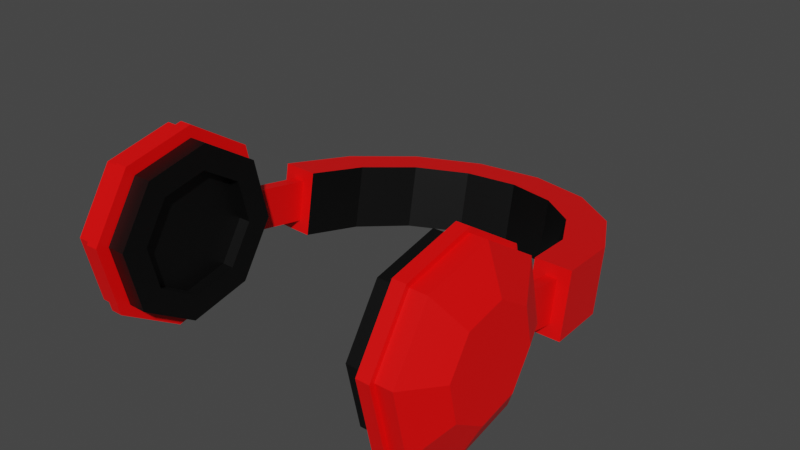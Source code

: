 # Source: Headphones.blend  (saved by Blender 2.80.75; exported with 4.5.12 LTS)
import bpy
from mathutils import Matrix  # noqa: F401  (used for matrix-valued properties, if any)

bpy.ops.wm.read_factory_settings(use_empty=True)
scene = bpy.context.scene
scene.name = 'Scene'

# ---- materials (node trees are filled in below, after node groups)
mat_material = bpy.data.materials.new('Material')
mat_material.use_transparent_shadow = False
mat_material_001 = bpy.data.materials.new('Material.001')
mat_material_001.use_transparent_shadow = False

# ---- material node trees
mat_material.use_nodes = True; mat_material.node_tree.nodes.clear()
_N = mat_material.node_tree.nodes; _L = mat_material.node_tree.links
n0 = _N.new('ShaderNodeOutputMaterial'); n0.name = 'Material Output'; n0.location = (300, 300)
n1 = _N.new('ShaderNodeBsdfPrincipled'); n1.name = 'Principled BSDF'; n1.location = (10, 300)
n1.distribution = 'GGX'
n1.subsurface_method = 'BURLEY'
n1.inputs[0].default_value = (0.0, 0.0, 0.0, 1.0)
n1.inputs[3].default_value = 1.45
n1.inputs[27].default_value = (0.0, 0.0, 0.0, 1.0)
n1.inputs[28].default_value = 1.0
_L.new(n1.outputs[0], n0.inputs[0])
n0.is_active_output = True
mat_material_001.use_nodes = True; mat_material_001.node_tree.nodes.clear()
_N = mat_material_001.node_tree.nodes; _L = mat_material_001.node_tree.links
n0 = _N.new('ShaderNodeOutputMaterial'); n0.name = 'Material Output'; n0.location = (300, 300)
n1 = _N.new('ShaderNodeBsdfPrincipled'); n1.name = 'Principled BSDF'; n1.location = (10, 300)
n1.distribution = 'GGX'
n1.subsurface_method = 'BURLEY'
n1.inputs[0].default_value = (1.0, 0.0, 0.0, 1.0)
n1.inputs[3].default_value = 1.45
n1.inputs[27].default_value = (0.0, 0.0, 0.0, 1.0)
n1.inputs[28].default_value = 1.0
_L.new(n1.outputs[0], n0.inputs[0])
n0.is_active_output = True

# ---- world
world_world = bpy.data.worlds.new('World'); scene.world = world_world
world_world.use_nodes = True; world_world.node_tree.nodes.clear()
_N = world_world.node_tree.nodes; _L = world_world.node_tree.links
n0 = _N.new('ShaderNodeOutputWorld'); n0.name = 'World Output'; n0.location = (300, 300)
n1 = _N.new('ShaderNodeBackground'); n1.name = 'Background'; n1.location = (10, 300)
n1.inputs[0].default_value = (0.05088, 0.05088, 0.05088, 1.0)
_L.new(n1.outputs[0], n0.inputs[0])
n0.is_active_output = True
world_world.color = (0.05088, 0.05088, 0.05088)
world_world.use_sun_shadow = False
world_world.sun_shadow_jitter_overblur = 0.0

# ---- meshes
me_mesh = bpy.data.meshes.new('Mesh')
me_mesh.from_pydata([(0.1037, -0.008019, 0.0777), (0.1322, -0.008019, 0.0777), (0.1037, -0.01683, 0.02773), (0.1322, -0.01683, 0.02773), (-0.1033, -0.00366, 0.07693), (-0.1317, -0.002463, 0.07672), (-0.1033, -0.01247, 0.02696), (-0.1317, -0.01127, 0.02675), (0.09603, 0.03928, 0.06936), (0.1223, 0.05227, 0.06707), (0.1223, 0.04346, 0.0171), (0.09603, 0.03047, 0.01939), (0.07405, 0.07953, 0.06226), (0.09433, 0.1036, 0.05802), (0.09433, 0.09476, 0.008056), (0.07405, 0.07072, 0.01229), (0.04108, 0.1068, 0.05746), (0.0523, 0.1383, 0.0519), (0.0523, 0.1295, 0.001939), (0.04108, 0.09794, 0.007496), (0.002016, 0.1169, 0.05567), (0.002512, 0.1512, 0.04963), (0.002512, 0.1424, -0.0003361), (0.002016, 0.1081, 0.00571), (-0.03731, 0.1084, 0.05717), (-0.04762, 0.1404, 0.05153), (-0.04762, 0.1316, 0.001568), (-0.03731, 0.09959, 0.007205), (-0.07106, 0.08259, 0.06172), (-0.09062, 0.1075, 0.05733), (-0.09062, 0.09866, 0.007369), (-0.07106, 0.07378, 0.01176), (-0.09418, 0.04329, 0.06865), (-0.1201, 0.05737, 0.06617), (-0.1201, 0.04856, 0.0162), (-0.09418, 0.03448, 0.01869), (0.1134, -0.009617, 0.06864), (0.1134, -0.01523, 0.03679), (0.1225, -0.01523, 0.03679), (0.1225, -0.009617, 0.06864), (-0.1129, -0.00485, 0.06779), (-0.122, -0.004468, 0.06773), (-0.122, -0.01008, 0.03589), (-0.1129, -0.01046, 0.03595), (0.1134, -0.0569, 0.07697), (0.1134, -0.06251, 0.04513), (0.1225, -0.06251, 0.04513), (0.1225, -0.0569, 0.07697), (-0.1143, -0.0521, 0.07613), (-0.1234, -0.05172, 0.07606), (-0.1234, -0.05734, 0.04422), (-0.1143, -0.05772, 0.04429), (0.1362, -0.05242, 0.06109), (0.1362, -0.08163, 0.01524), (0.1362, -0.1347, 0.003477), (0.1362, -0.1806, 0.03268), (0.1362, -0.1923, 0.08576), (0.1362, -0.1631, 0.1316), (0.1362, -0.11, 0.1434), (0.1362, -0.06419, 0.1142), (0.1232, -0.05242, 0.06109), (0.1232, -0.08163, 0.01524), (0.1232, -0.1347, 0.003477), (0.1232, -0.1806, 0.03268), (0.1232, -0.1923, 0.08576), (0.1232, -0.1631, 0.1316), (0.1232, -0.11, 0.1434), (0.1232, -0.06419, 0.1142), (0.1509, -0.0993, 0.04047), (0.1509, -0.08275, 0.06644), (0.1509, -0.08942, 0.0965), (0.1509, -0.1154, 0.113), (0.1509, -0.1454, 0.1064), (0.1509, -0.162, 0.08041), (0.1509, -0.1553, 0.05035), (0.1509, -0.1294, 0.0338), (0.1126, -0.05681, 0.06167), (0.1126, -0.08401, 0.01897), (0.1126, -0.1334, 0.008016), (0.1126, -0.1761, 0.03522), (0.1126, -0.1871, 0.08464), (0.1126, -0.1599, 0.1273), (0.1126, -0.1105, 0.1383), (0.1126, -0.06777, 0.1111), (0.09779, -0.05681, 0.06167), (0.09779, -0.08401, 0.01897), (0.09779, -0.1334, 0.008016), (0.09779, -0.1761, 0.03522), (0.09779, -0.1871, 0.08464), (0.09779, -0.1599, 0.1273), (0.09779, -0.1105, 0.1383), (0.09779, -0.06777, 0.1111), (0.1232, -0.04849, 0.0604), (0.1232, -0.07934, 0.01197), (0.1232, -0.1354, -0.0004588), (0.1232, -0.1838, 0.03039), (0.1232, -0.1963, 0.08645), (0.1232, -0.1654, 0.1349), (0.1232, -0.1093, 0.1473), (0.1232, -0.06092, 0.1165), (0.1132, -0.07934, 0.01197), (0.1132, -0.04849, 0.0604), (0.1132, -0.06092, 0.1165), (0.1132, -0.1093, 0.1473), (0.1132, -0.1654, 0.1349), (0.1132, -0.1963, 0.08645), (0.1132, -0.1838, 0.03039), (0.1132, -0.1354, -0.0004587), (0.09779, -0.07606, 0.06506), (0.09779, -0.09522, 0.03499), (0.09779, -0.13, 0.02727), (0.09779, -0.1601, 0.04643), (0.09779, -0.1678, 0.08124), (0.09779, -0.1487, 0.1113), (0.09779, -0.1139, 0.119), (0.09779, -0.08378, 0.09988), (0.1078, -0.07606, 0.06506), (0.1078, -0.09522, 0.03499), (0.1078, -0.13, 0.02727), (0.1078, -0.1601, 0.04643), (0.1078, -0.1678, 0.08124), (0.1078, -0.1487, 0.1113), (0.1078, -0.1139, 0.119), (0.1078, -0.08378, 0.09988), (-0.1369, -0.05242, 0.06109), (-0.1369, -0.08163, 0.01524), (-0.1369, -0.1347, 0.003477), (-0.1369, -0.1806, 0.03268), (-0.1369, -0.1923, 0.08576), (-0.1369, -0.1631, 0.1316), (-0.1369, -0.11, 0.1434), (-0.1369, -0.06419, 0.1142), (-0.1238, -0.05242, 0.06109), (-0.1238, -0.08163, 0.01524), (-0.1238, -0.1347, 0.003477), (-0.1238, -0.1806, 0.03268), (-0.1238, -0.1923, 0.08576), (-0.1238, -0.1631, 0.1316), (-0.1238, -0.11, 0.1434), (-0.1238, -0.06419, 0.1142), (-0.1516, -0.0993, 0.04047), (-0.1516, -0.08275, 0.06644), (-0.1516, -0.08942, 0.0965), (-0.1516, -0.1154, 0.113), (-0.1516, -0.1454, 0.1064), (-0.1516, -0.162, 0.08041), (-0.1516, -0.1553, 0.05035), (-0.1516, -0.1294, 0.0338), (-0.1132, -0.05681, 0.06167), (-0.1132, -0.08401, 0.01897), (-0.1132, -0.1334, 0.008016), (-0.1132, -0.1761, 0.03522), (-0.1132, -0.1871, 0.08464), (-0.1132, -0.1599, 0.1273), (-0.1132, -0.1105, 0.1383), (-0.1132, -0.06777, 0.1111), (-0.09846, -0.05681, 0.06167), (-0.09846, -0.08401, 0.01897), (-0.09846, -0.1334, 0.008016), (-0.09846, -0.1761, 0.03522), (-0.09846, -0.1871, 0.08464), (-0.09846, -0.1599, 0.1273), (-0.09846, -0.1105, 0.1383), (-0.09846, -0.06777, 0.1111), (-0.1238, -0.04849, 0.0604), (-0.1238, -0.07934, 0.01197), (-0.1238, -0.1354, -0.0004588), (-0.1238, -0.1838, 0.03039), (-0.1238, -0.1963, 0.08645), (-0.1238, -0.1654, 0.1349), (-0.1238, -0.1093, 0.1473), (-0.1238, -0.06092, 0.1165), (-0.1139, -0.07934, 0.01197), (-0.1139, -0.04849, 0.0604), (-0.1139, -0.06092, 0.1165), (-0.1139, -0.1093, 0.1473), (-0.1139, -0.1654, 0.1349), (-0.1139, -0.1963, 0.08645), (-0.1139, -0.1838, 0.03039), (-0.1139, -0.1354, -0.0004587), (-0.09846, -0.07606, 0.06506), (-0.09846, -0.09522, 0.03499), (-0.09846, -0.13, 0.02727), (-0.09846, -0.1601, 0.04643), (-0.09846, -0.1678, 0.08124), (-0.09846, -0.1487, 0.1113), (-0.09846, -0.1139, 0.119), (-0.09846, -0.08378, 0.09988), (-0.1084, -0.07606, 0.06506), (-0.1084, -0.09522, 0.03499), (-0.1084, -0.13, 0.02727), (-0.1084, -0.1601, 0.04643), (-0.1084, -0.1678, 0.08124), (-0.1084, -0.1487, 0.1113), (-0.1084, -0.1139, 0.119), (-0.1084, -0.08378, 0.09988)], [], [(24, 25, 29, 28), (34, 35, 6, 7), (30, 31, 35, 34), (12, 13, 17, 16), (22, 23, 27, 26), (26, 27, 31, 30), (20, 21, 25, 24), (190, 188, 194, 192), (9, 10, 14, 13), (13, 14, 18, 17), (17, 18, 22, 21), (21, 22, 26, 25), (25, 26, 30, 29), (29, 30, 34, 33), (33, 34, 7, 5), (118, 117, 109, 110), (0, 1, 9, 8), (32, 33, 5, 4), (18, 19, 23, 22), (16, 17, 21, 20), (8, 9, 13, 12), (14, 15, 19, 18), (28, 29, 33, 32), (10, 11, 15, 14), (121, 120, 112, 113), (122, 121, 113, 114), (123, 122, 114, 115), (116, 123, 115, 108), (84, 91, 83, 76), (51, 50, 42, 43), (27, 24, 28, 31), (31, 28, 32, 35), (0, 2, 3, 1), (5, 7, 6, 4), (46, 45, 37, 38), (47, 46, 38, 39), (44, 47, 39, 36), (87, 86, 78, 79), (156, 148, 155, 163), (86, 85, 77, 78), (49, 48, 40, 41), (85, 84, 76, 77), (71, 72, 73), (73, 74, 75), (75, 68, 69), (145, 143, 141, 147), (70, 71, 69), (136, 128, 127, 135), (63, 62, 54, 55), (64, 63, 55, 56), (134, 126, 125, 133), (137, 129, 128, 136), (139, 131, 130, 138), (66, 65, 57, 58), (67, 66, 58, 59), (116, 117, 118), (118, 119, 120), (120, 121, 122), (71, 73, 75, 69), (123, 116, 122), (141, 124, 125, 140), (145, 128, 129, 144), (144, 129, 130, 143), (143, 130, 131, 142), (69, 68, 53, 52), (146, 127, 128, 145), (68, 75, 54, 53), (147, 126, 127, 146), (172, 165, 164, 173), (3, 2, 11, 10), (104, 105, 96, 97), (102, 103, 98, 99), (105, 106, 95, 96), (175, 170, 169, 176), (174, 171, 170, 175), (179, 166, 165, 172), (133, 125, 124, 132), (48, 51, 43, 40), (50, 49, 41, 42), (45, 44, 36, 37), (88, 87, 79, 80), (89, 88, 80, 81), (90, 89, 81, 82), (91, 90, 82, 83), (185, 161, 160, 184), (182, 158, 157, 181), (183, 159, 158, 182), (184, 160, 159, 183), (112, 111, 87, 88), (115, 114, 90, 91), (186, 162, 161, 185), (180, 156, 163, 187), (35, 32, 4, 6), (119, 118, 110, 111), (120, 119, 111, 112), (162, 154, 153, 161), (11, 8, 12, 15), (15, 12, 16, 19), (19, 16, 20, 23), (23, 20, 24, 27), (141, 140, 147), (147, 146, 145), (75, 74, 55, 54), (145, 144, 143), (142, 141, 143), (62, 61, 53, 54), (117, 116, 108, 109), (132, 124, 131, 139), (135, 127, 126, 134), (60, 67, 59, 52), (176, 169, 168, 177), (138, 130, 129, 137), (65, 64, 56, 57), (194, 193, 192), (192, 191, 190), (116, 118, 120, 122), (190, 189, 188), (195, 194, 188), (74, 73, 56, 55), (70, 69, 52, 59), (72, 71, 58, 57), (73, 72, 57, 56), (140, 125, 126, 147), (71, 70, 59, 58), (173, 164, 171, 174), (107, 100, 93, 94), (177, 168, 167, 178), (106, 107, 94, 95), (103, 104, 97, 98), (178, 167, 166, 179), (100, 101, 92, 93), (101, 102, 99, 92), (2, 0, 8, 11), (157, 149, 148, 156), (158, 150, 149, 157), (159, 151, 150, 158), (160, 152, 151, 159), (161, 153, 152, 160), (61, 60, 52, 53), (163, 155, 154, 162), (181, 157, 156, 180), (187, 163, 162, 186), (165, 166, 167, 168, 169, 170, 171, 164), (100, 107, 106, 105, 104, 103, 102, 101), (142, 131, 124, 141), (109, 108, 84, 85), (92, 99, 98, 97, 96, 95, 94, 93), (110, 109, 85, 86), (108, 115, 91, 84), (113, 112, 88, 89), (111, 110, 86, 87), (114, 113, 89, 90), (173, 174, 175, 176, 177, 178, 179, 172), (1, 3, 10, 9), (189, 181, 180, 188), (190, 182, 181, 189), (191, 183, 182, 190), (192, 184, 183, 191), (193, 185, 184, 192), (194, 186, 185, 193), (195, 187, 186, 194), (188, 180, 187, 195)])
me_mesh.polygons.foreach_set('material_index', [1, 1, 1, 1, 1, 1, 1, 0, 1, 1, 1, 1, 1, 1, 1, 0, 1, 1, 1, 1, 1, 1, 1, 1, 0, 0, 0, 0, 0, 1, 0, 0, 1, 1, 1, 1, 1, 0, 0, 0, 1, 0, 1, 1, 1, 1, 1, 1, 1, 1, 1, 1, 1, 1, 1, 0, 0, 0, 1, 0, 1, 1, 1, 1, 1, 1, 1, 1, 1, 1, 1, 1, 1, 1, 1, 1, 1, 1, 1, 1, 0, 0, 0, 0, 0, 0, 0, 0, 0, 0, 0, 0, 0, 0, 0, 0, 0, 0, 0, 0, 1, 1, 1, 1, 1, 1, 0, 1, 1, 1, 1, 1, 1, 0, 0, 0, 0, 0, 1, 1, 1, 1, 1, 1, 1, 1, 1, 1, 1, 1, 1, 1, 0, 0, 0, 0, 0, 0, 1, 0, 0, 0, 1, 1, 1, 0, 1, 0, 0, 0, 0, 0, 1, 1, 0, 0, 0, 0, 0, 0, 0, 0])
_k = set([(0, 1), (0, 2), (0, 8), (1, 3), (1, 9), (2, 3), (2, 11), (3, 10), (4, 5), (4, 6), (4, 32), (5, 7), (5, 33), (6, 7), (6, 35), (7, 34), (8, 11), (8, 12), (9, 10), (9, 13), (10, 14), (11, 15), (12, 15), (12, 16), (13, 14), (13, 17), (14, 18), (15, 19), (16, 19), (16, 20), (17, 18), (17, 21), (18, 22), (19, 23), (20, 23), (20, 24), (21, 22), (21, 25), (22, 26), (23, 27), (24, 27), (24, 28), (25, 26), (25, 29), (26, 30), (27, 31), (28, 31), (28, 32), (29, 30), (29, 33), (30, 34), (31, 35), (32, 35), (33, 34), (36, 37), (36, 39), (36, 44), (37, 38), (37, 45), (38, 39), (38, 46), (39, 47), (40, 41), (40, 43), (40, 48), (41, 42), (41, 49), (42, 43), (42, 50), (43, 51), (52, 53), (52, 59), (52, 60), (52, 69), (53, 54), (53, 61), (53, 68), (54, 55), (54, 62), (54, 75), (55, 56), (55, 63), (55, 74), (56, 57), (56, 64), (56, 73), (57, 58), (57, 65), (57, 72), (58, 59), (58, 66), (58, 71), (59, 67), (59, 70), (60, 61), (60, 67), (61, 62), (62, 63), (63, 64), (64, 65), (65, 66), (66, 67), (68, 69), (68, 75), (69, 70), (70, 71), (71, 72), (72, 73), (73, 74), (74, 75), (76, 77), (76, 83), (76, 84), (77, 78), (77, 85), (78, 79), (78, 86), (79, 80), (79, 87), (80, 81), (80, 88), (81, 82), (81, 89), (82, 83), (82, 90), (83, 91), (84, 85), (84, 91), (85, 86), (86, 87), (87, 88), (88, 89), (89, 90), (90, 91), (92, 93), (92, 99), (92, 101), (93, 94), (93, 100), (94, 95), (94, 107), (95, 96), (95, 106), (96, 97), (96, 105), (97, 98), (97, 104), (98, 99), (98, 103), (99, 102), (100, 101), (100, 107), (101, 102), (102, 103), (103, 104), (104, 105), (105, 106), (106, 107), (108, 109), (108, 115), (108, 116), (109, 110), (109, 117), (110, 111), (110, 118), (111, 112), (111, 119), (112, 113), (112, 120), (113, 114), (113, 121), (114, 115), (114, 122), (115, 123), (116, 117), (116, 123), (117, 118), (118, 119), (119, 120), (120, 121), (121, 122), (122, 123), (124, 125), (124, 131), (124, 132), (124, 141), (125, 126), (125, 133), (125, 140), (126, 127), (126, 134), (126, 147), (127, 128), (127, 135), (127, 146), (128, 129), (128, 136), (128, 145), (129, 130), (129, 137), (129, 144), (130, 131), (130, 138), (130, 143), (131, 139), (131, 142), (132, 133), (132, 139), (133, 134), (134, 135), (135, 136), (136, 137), (137, 138), (138, 139), (140, 141), (140, 147), (141, 142), (142, 143), (143, 144), (144, 145), (145, 146), (146, 147), (148, 149), (148, 155), (148, 156), (149, 150), (149, 157), (150, 151), (150, 158), (151, 152), (151, 159), (152, 153), (152, 160), (153, 154), (153, 161), (154, 155), (154, 162), (155, 163), (156, 157), (156, 163), (157, 158), (158, 159), (159, 160), (160, 161), (161, 162), (162, 163), (164, 165), (164, 171), (164, 173), (165, 166), (165, 172), (166, 167), (166, 179), (167, 168), (167, 178), (168, 169), (168, 177), (169, 170), (169, 176), (170, 171), (170, 175), (171, 174), (172, 173), (172, 179), (173, 174), (174, 175), (175, 176), (176, 177), (177, 178), (178, 179), (180, 181), (180, 187), (180, 188), (181, 182), (181, 189), (182, 183), (182, 190), (183, 184), (183, 191), (184, 185), (184, 192), (185, 186), (185, 193), (186, 187), (186, 194), (187, 195), (188, 189), (188, 195), (189, 190), (190, 191), (191, 192), (192, 193), (193, 194), (194, 195)])
me_mesh.attributes.new('sharp_edge', 'BOOLEAN', 'EDGE').data.foreach_set('value', [ (min(e.vertices), max(e.vertices)) in _k for e in me_mesh.edges])
_uv = me_mesh.uv_layers.new(name='UVChannel_1')
_uv.uv.foreach_set('vector', [0.133, 0.5064, 0.2908, 0.5064, 0.2908, 0.5261, 0.133, 0.5261, 0.133, 0.5458, 0.2908, 0.5458, 0.2908, 0.5656, 0.133, 0.5656, 0.133, 0.5261, 0.2908, 0.5261, 0.2908, 0.5458, 0.133, 0.5458, 0.133, 0.4472, 0.2908, 0.4472, 0.2908, 0.4669, 0.133, 0.4669, 0.133, 0.4866, 0.2908, 0.4866, 0.2908, 0.5064, 0.133, 0.5064, 0.133, 0.5064, 0.2908, 0.5064, 0.2908, 0.5261, 0.133, 0.5261, 0.133, 0.4866, 0.2908, 0.4866, 0.2908, 0.5064, 0.133, 0.5064, 0.8348, 0.2667, 0.7491, 0.2572, 0.7484, 0.1718, 0.8352, 0.1802, 0.3047, 0.4439, 0.5159, 0.4439, 0.5159, 0.4703, 0.3047, 0.4703, 0.3047, 0.4703, 0.5159, 0.4703, 0.5159, 0.4967, 0.3047, 0.4967, 0.3047, 0.4967, 0.5159, 0.4967, 0.5159, 0.5231, 0.3047, 0.5231, 0.3047, 0.5231, 0.5159, 0.5231, 0.5159, 0.5496, 0.3047, 0.5496, 0.3047, 0.5496, 0.5159, 0.5496, 0.5159, 0.576, 0.3047, 0.576, 0.3047, 0.576, 0.5159, 0.576, 0.5159, 0.6024, 0.3047, 0.6024, 0.3047, 0.6024, 0.5159, 0.6024, 0.5159, 0.6288, 0.3047, 0.6288, 0.7856, 0.7333, 0.7461, 0.7186, 0.7441, 0.7018, 0.7962, 0.7197, 0.133, 0.4077, 0.2908, 0.4077, 0.2908, 0.4274, 0.133, 0.4274, 0.133, 0.5458, 0.2908, 0.5458, 0.2908, 0.5656, 0.133, 0.5656, 0.133, 0.4669, 0.2908, 0.4669, 0.2908, 0.4866, 0.133, 0.4866, 0.133, 0.4669, 0.2908, 0.4669, 0.2908, 0.4866, 0.133, 0.4866, 0.133, 0.4274, 0.2908, 0.4274, 0.2908, 0.4472, 0.133, 0.4472, 0.133, 0.4472, 0.2908, 0.4472, 0.2908, 0.4669, 0.133, 0.4669, 0.133, 0.5261, 0.2908, 0.5261, 0.2908, 0.5458, 0.133, 0.5458, 0.133, 0.4274, 0.2908, 0.4274, 0.2908, 0.4472, 0.133, 0.4472, 0.7385, 0.8437, 0.786, 0.8198, 0.8002, 0.8311, 0.7403, 0.8608, 0.6992, 0.8282, 0.7385, 0.8437, 0.7403, 0.8608, 0.6883, 0.8416, 0.681, 0.7908, 0.6992, 0.8282, 0.6883, 0.8416, 0.6636, 0.7928, 0.6999, 0.7429, 0.681, 0.7908, 0.6636, 0.7928, 0.6862, 0.7319, 0.6655, 0.7137, 0.6324, 0.8007, 0.599, 0.8049, 0.6394, 0.6933, 0.5221, 0.4052, 0.5399, 0.3586, 0.3952, 0.4143, 0.3881, 0.4138, 0.3047, 0.5496, 0.5159, 0.5496, 0.5159, 0.576, 0.3047, 0.576, 0.3047, 0.576, 0.5159, 0.576, 0.5159, 0.6024, 0.3047, 0.6024, 0.5159, 0.4175, 0.3047, 0.4175, 0.133, 0.4077, 0.3047, 0.4175, 0.3047, 0.6288, 0.5159, 0.6288, 0.2908, 0.5656, 0.5159, 0.6288, 0.1943, 0.3674, 0.2217, 0.3962, 0.324, 0.4054, 0.3284, 0.4006, 0.1428, 0.3918, 0.1943, 0.3674, 0.3284, 0.4006, 0.3224, 0.388, 0.2017, 0.387, 0.1428, 0.3918, 0.3224, 0.388, 0.3134, 0.3816, 0.8536, 0.7595, 0.8208, 0.6911, 0.8396, 0.6654, 0.8875, 0.7541, 0.7147, 0.2863, 0.6886, 0.3067, 0.6482, 0.1951, 0.6816, 0.1994, 0.8208, 0.6911, 0.7479, 0.6691, 0.7436, 0.6367, 0.8396, 0.6654, 0.6507, 0.3918, 0.5637, 0.3882, 0.3898, 0.3776, 0.3952, 0.3677, 0.7479, 0.6691, 0.6655, 0.7137, 0.6394, 0.6933, 0.7436, 0.6367, 0.3972, 0.8621, 0.343, 0.8945, 0.27, 0.8785, 0.27, 0.8785, 0.2095, 0.8273, 0.201, 0.7558, 0.201, 0.7558, 0.2629, 0.7124, 0.3511, 0.7287, 0.3192, 0.1215, 0.4464, 0.1379, 0.4003, 0.2713, 0.2501, 0.2442, 0.4054, 0.7952, 0.3972, 0.8621, 0.3511, 0.7287, 0.2735, 0.02125, 0.2881, 0.05642, 0.1808, 0.1475, 0.1478, 0.1246, 0.09866, 0.8754, 0.04936, 0.7327, 0.09288, 0.719, 0.1317, 0.8525, 0.2243, 0.9787, 0.09866, 0.8754, 0.1317, 0.8525, 0.2389, 0.9436, 0.09847, 0.2673, 0.142, 0.281, 0.09308, 0.4362, 0.04956, 0.4224, 0.4287, 0.0005, 0.42, 0.03668, 0.2881, 0.05642, 0.2735, 0.02125, 0.5882, 0.1909, 0.5531, 0.205, 0.5101, 0.08731, 0.5379, 0.06577, 0.4887, 0.9343, 0.3795, 0.9995, 0.3707, 0.9633, 0.4609, 0.9127, 0.539, 0.8092, 0.4887, 0.9343, 0.4609, 0.9127, 0.5039, 0.7951, 0.6999, 0.7429, 0.7461, 0.7186, 0.7856, 0.7333, 0.7856, 0.7333, 0.8045, 0.7707, 0.786, 0.8198, 0.786, 0.8198, 0.7385, 0.8437, 0.6992, 0.8282, 0.3972, 0.8621, 0.27, 0.8785, 0.201, 0.7558, 0.3511, 0.7287, 0.681, 0.7908, 0.6999, 0.7429, 0.6992, 0.8282, 0.4003, 0.2713, 0.447, 0.3489, 0.2672, 0.3815, 0.312, 0.2877, 0.3192, 0.1215, 0.2881, 0.05642, 0.42, 0.03668, 0.3922, 0.1055, 0.3922, 0.1055, 0.42, 0.03668, 0.5101, 0.08731, 0.4464, 0.1379, 0.4464, 0.1379, 0.5101, 0.08731, 0.5531, 0.205, 0.4545, 0.2049, 0.3511, 0.7287, 0.2629, 0.7124, 0.218, 0.6186, 0.3978, 0.6512, 0.2586, 0.1727, 0.1808, 0.1475, 0.2881, 0.05642, 0.3192, 0.1215, 0.2629, 0.7124, 0.201, 0.7558, 0.09288, 0.719, 0.218, 0.6186, 0.2501, 0.2442, 0.142, 0.281, 0.1808, 0.1475, 0.2586, 0.1727, 0.7946, 0.3817, 0.7914, 0.4123, 0.6553, 0.3348, 0.6773, 0.3159, 0.133, 0.4077, 0.2908, 0.4077, 0.2908, 0.4274, 0.133, 0.4274, 0.7368, 0.9471, 0.8633, 0.8841, 0.889, 0.9062, 0.7365, 0.9784, 0.5806, 0.8102, 0.6285, 0.9125, 0.608, 0.9335, 0.5498, 0.8119, 0.8633, 0.8841, 0.9069, 0.7497, 0.9378, 0.7444, 0.889, 0.9062, 0.6777, 0.08753, 0.6571, 0.06652, 0.7857, 0.02163, 0.786, 0.0529, 0.6298, 0.1899, 0.599, 0.1882, 0.6571, 0.06652, 0.6777, 0.08753, 0.9037, 0.3514, 0.9211, 0.3752, 0.7914, 0.4123, 0.7946, 0.3817, 0.7871, 0.4224, 0.768, 0.4549, 0.6191, 0.3659, 0.6485, 0.3406, 0.5637, 0.3882, 0.5221, 0.4052, 0.3881, 0.4138, 0.3898, 0.3776, 0.5399, 0.3586, 0.6507, 0.3918, 0.3952, 0.3677, 0.3952, 0.4143, 0.2217, 0.3962, 0.2017, 0.387, 0.3134, 0.3816, 0.324, 0.4054, 0.822, 0.8503, 0.8536, 0.7595, 0.8875, 0.7541, 0.8502, 0.8723, 0.7355, 0.8938, 0.822, 0.8503, 0.8502, 0.8723, 0.7388, 0.9266, 0.6629, 0.8694, 0.7355, 0.8938, 0.7388, 0.9266, 0.6432, 0.8944, 0.6324, 0.8007, 0.6629, 0.8694, 0.6432, 0.8944, 0.599, 0.8049, 0.7895, 0.1392, 0.7847, 0.1062, 0.8712, 0.1497, 0.8493, 0.1689, 0.8454, 0.2803, 0.87, 0.3089, 0.7971, 0.3309, 0.7933, 0.2982, 0.8714, 0.2316, 0.9028, 0.2404, 0.87, 0.3089, 0.8454, 0.2803, 0.8493, 0.1689, 0.8712, 0.1497, 0.9028, 0.2404, 0.8714, 0.2316, 0.8002, 0.8311, 0.8222, 0.7684, 0.8536, 0.7595, 0.822, 0.8503, 0.6636, 0.7928, 0.6883, 0.8416, 0.6629, 0.8694, 0.6324, 0.8007, 0.7375, 0.1584, 0.7121, 0.1307, 0.7847, 0.1062, 0.7895, 0.1392, 0.7354, 0.2682, 0.7147, 0.2863, 0.6816, 0.1994, 0.7128, 0.2072, 0.3047, 0.6024, 0.5159, 0.6024, 0.5159, 0.6288, 0.3047, 0.6288, 0.8045, 0.7707, 0.7856, 0.7333, 0.7962, 0.7197, 0.8222, 0.7684, 0.786, 0.8198, 0.8045, 0.7707, 0.8222, 0.7684, 0.8002, 0.8311, 0.7121, 0.1307, 0.6924, 0.1057, 0.788, 0.07343, 0.7847, 0.1062, 0.3047, 0.4439, 0.5159, 0.4439, 0.5159, 0.4703, 0.3047, 0.4703, 0.3047, 0.4703, 0.5159, 0.4703, 0.5159, 0.4967, 0.3047, 0.4967, 0.3047, 0.4967, 0.5159, 0.4967, 0.5159, 0.5231, 0.3047, 0.5231, 0.3047, 0.5231, 0.5159, 0.5231, 0.5159, 0.5496, 0.3047, 0.5496, 0.4003, 0.2713, 0.312, 0.2877, 0.2501, 0.2442, 0.2501, 0.2442, 0.2586, 0.1727, 0.3192, 0.1215, 0.201, 0.7558, 0.2095, 0.8273, 0.1317, 0.8525, 0.09288, 0.719, 0.3192, 0.1215, 0.3922, 0.1055, 0.4464, 0.1379, 0.4545, 0.2049, 0.4003, 0.2713, 0.4464, 0.1379, 0.04936, 0.7327, 0.0005, 0.5776, 0.04402, 0.5638, 0.09288, 0.719, 0.7461, 0.7186, 0.6999, 0.7429, 0.6862, 0.7319, 0.7441, 0.7018, 0.6485, 0.3406, 0.6191, 0.3659, 0.5531, 0.205, 0.5882, 0.1909, 0.1478, 0.1246, 0.1808, 0.1475, 0.142, 0.281, 0.09847, 0.2673, 0.5992, 0.6594, 0.539, 0.8092, 0.5039, 0.7951, 0.5699, 0.6342, 0.786, 0.0529, 0.7857, 0.02163, 0.9381, 0.09379, 0.9125, 0.1159, 0.5379, 0.06577, 0.5101, 0.08731, 0.42, 0.03668, 0.4287, 0.0005, 0.3795, 0.9995, 0.2243, 0.9787, 0.2389, 0.9436, 0.3707, 0.9633, 0.7484, 0.1718, 0.7877, 0.1564, 0.8352, 0.1802, 0.8352, 0.1802, 0.8537, 0.2293, 0.8348, 0.2667, 0.6999, 0.7429, 0.7856, 0.7333, 0.786, 0.8198, 0.6992, 0.8282, 0.8348, 0.2667, 0.7954, 0.2814, 0.7491, 0.2572, 0.7302, 0.2092, 0.7484, 0.1718, 0.7491, 0.2572, 0.2095, 0.8273, 0.27, 0.8785, 0.2389, 0.9436, 0.1317, 0.8525, 0.4054, 0.7952, 0.3511, 0.7287, 0.3978, 0.6512, 0.5039, 0.7951, 0.343, 0.8945, 0.3972, 0.8621, 0.4609, 0.9127, 0.3707, 0.9633, 0.27, 0.8785, 0.343, 0.8945, 0.3707, 0.9633, 0.2389, 0.9436, 0.312, 0.2877, 0.2672, 0.3815, 0.142, 0.281, 0.2501, 0.2442, 0.3972, 0.8621, 0.4054, 0.7952, 0.5039, 0.7951, 0.4609, 0.9127, 0.6773, 0.3159, 0.6553, 0.3348, 0.599, 0.1882, 0.6298, 0.1899, 0.8545, 0.6486, 0.7453, 0.6183, 0.7422, 0.5877, 0.8719, 0.6248, 0.9125, 0.1159, 0.9381, 0.09379, 0.987, 0.2555, 0.9561, 0.2503, 0.9069, 0.7497, 0.8545, 0.6486, 0.8719, 0.6248, 0.9378, 0.7444, 0.6285, 0.9125, 0.7368, 0.9471, 0.7365, 0.9784, 0.608, 0.9335, 0.9561, 0.2503, 0.987, 0.2555, 0.9211, 0.3752, 0.9037, 0.3514, 0.7453, 0.6183, 0.628, 0.6841, 0.606, 0.6652, 0.7422, 0.5877, 0.628, 0.6841, 0.5806, 0.8102, 0.5498, 0.8119, 0.606, 0.6652, 0.3047, 0.4175, 0.5159, 0.4175, 0.5159, 0.4439, 0.3047, 0.4439, 0.7971, 0.3309, 0.7928, 0.3633, 0.6886, 0.3067, 0.7147, 0.2863, 0.87, 0.3089, 0.8888, 0.3346, 0.7928, 0.3633, 0.7971, 0.3309, 0.9028, 0.2404, 0.9367, 0.2459, 0.8888, 0.3346, 0.87, 0.3089, 0.8712, 0.1497, 0.8993, 0.1277, 0.9367, 0.2459, 0.9028, 0.2404, 0.7847, 0.1062, 0.788, 0.07343, 0.8993, 0.1277, 0.8712, 0.1497, 0.7379, 0.5776, 0.5992, 0.6594, 0.5699, 0.6342, 0.7187, 0.5451, 0.6816, 0.1994, 0.6482, 0.1951, 0.6924, 0.1057, 0.7121, 0.1307, 0.7933, 0.2982, 0.7971, 0.3309, 0.7147, 0.2863, 0.7354, 0.2682, 0.7128, 0.2072, 0.6816, 0.1994, 0.7121, 0.1307, 0.7375, 0.1584, 0.7914, 0.4123, 0.9211, 0.3752, 0.987, 0.2555, 0.9381, 0.09379, 0.7857, 0.02163, 0.6571, 0.06652, 0.599, 0.1882, 0.6553, 0.3348, 0.7453, 0.6183, 0.8545, 0.6486, 0.9069, 0.7497, 0.8633, 0.8841, 0.7368, 0.9471, 0.6285, 0.9125, 0.5806, 0.8102, 0.628, 0.6841, 0.4545, 0.2049, 0.5531, 0.205, 0.447, 0.3489, 0.4003, 0.2713, 0.7441, 0.7018, 0.6862, 0.7319, 0.6655, 0.7137, 0.7479, 0.6691, 0.606, 0.6652, 0.5498, 0.8119, 0.608, 0.9335, 0.7365, 0.9784, 0.889, 0.9062, 0.9378, 0.7444, 0.8719, 0.6248, 0.7422, 0.5877, 0.7962, 0.7197, 0.7441, 0.7018, 0.7479, 0.6691, 0.8208, 0.6911, 0.6862, 0.7319, 0.6636, 0.7928, 0.6324, 0.8007, 0.6655, 0.7137, 0.7403, 0.8608, 0.8002, 0.8311, 0.822, 0.8503, 0.7355, 0.8938, 0.8222, 0.7684, 0.7962, 0.7197, 0.8208, 0.6911, 0.8536, 0.7595, 0.6883, 0.8416, 0.7403, 0.8608, 0.7355, 0.8938, 0.6629, 0.8694, 0.6773, 0.3159, 0.6298, 0.1899, 0.6777, 0.08753, 0.786, 0.0529, 0.9125, 0.1159, 0.9561, 0.2503, 0.9037, 0.3514, 0.7946, 0.3817, 0.3047, 0.4175, 0.5159, 0.4175, 0.5159, 0.4439, 0.3047, 0.4439, 0.7954, 0.2814, 0.7933, 0.2982, 0.7354, 0.2682, 0.7491, 0.2572, 0.8348, 0.2667, 0.8454, 0.2803, 0.7933, 0.2982, 0.7954, 0.2814, 0.8537, 0.2293, 0.8714, 0.2316, 0.8454, 0.2803, 0.8348, 0.2667, 0.8352, 0.1802, 0.8493, 0.1689, 0.8714, 0.2316, 0.8537, 0.2293, 0.7877, 0.1564, 0.7895, 0.1392, 0.8493, 0.1689, 0.8352, 0.1802, 0.7484, 0.1718, 0.7375, 0.1584, 0.7895, 0.1392, 0.7877, 0.1564, 0.7302, 0.2092, 0.7128, 0.2072, 0.7375, 0.1584, 0.7484, 0.1718, 0.7491, 0.2572, 0.7354, 0.2682, 0.7128, 0.2072, 0.7302, 0.2092])
me_mesh.materials.append(mat_material)
me_mesh.materials.append(mat_material_001)
me_mesh.use_remesh_preserve_volume = False
me_mesh.use_remesh_preserve_attributes = False
me_mesh.use_mirror_vertex_groups = False
me_mesh.update()
me_mesh.normals_split_custom_set([tuple(v) for v in zip(*[iter([4.499e-07, 0.1736, 0.9848, 4.499e-07, 0.1736, 0.9848, 4.499e-07, 0.1736, 0.9848, 4.499e-07, 0.1736, 0.9848, 6.28e-07, -0.1736, -0.9848, 6.28e-07, -0.1736, -0.9848, 6.28e-07, -0.1736, -0.9848, 6.28e-07, -0.1736, -0.9848, 1.874e-08, -0.1736, -0.9848, 1.874e-08, -0.1736, -0.9848, 1.874e-08, -0.1736, -0.9848, 1.874e-08, -0.1736, -0.9848, 8.248e-07, 0.1736, 0.9848, 8.248e-07, 0.1736, 0.9848, 8.248e-07, 0.1736, 0.9848, 8.248e-07, 0.1736, 0.9848, 4.593e-07, -0.1736, -0.9848, 4.593e-07, -0.1736, -0.9848, 4.593e-07, -0.1736, -0.9848, 4.593e-07, -0.1736, -0.9848, -4.03e-07, -0.1736, -0.9848, -4.03e-07, -0.1736, -0.9848, -4.03e-07, -0.1736, -0.9848, -4.03e-07, -0.1736, -0.9848, 1.05e-06, 0.1736, 0.9848, 1.05e-06, 0.1736, 0.9848, 1.05e-06, 0.1736, 0.9848, 1.05e-06, 0.1736, 0.9848, 1.0, 0.0, 0.0, 1.0, 0.0, 0.0, 1.0, 0.0, 0.0, 1.0, 0.0, 0.0, 0.8808, 0.4664, -0.08223, 0.8808, 0.4664, -0.08223, 0.8808, 0.4664, -0.08223, 0.8808, 0.4664, -0.08223, 0.6423, 0.7548, -0.1331, 0.6423, 0.7548, -0.1331, 0.6423, 0.7548, -0.1331, 0.6423, 0.7548, -0.1331, 0.2545, 0.9524, -0.1679, 0.2545, 0.9524, -0.1679, 0.2545, 0.9524, -0.1679, 0.2545, 0.9524, -0.1679, -0.2137, 0.9621, -0.1696, -0.2137, 0.9621, -0.1696, -0.2137, 0.9621, -0.1696, -0.2137, 0.9621, -0.1696, -0.6134, 0.7777, -0.1371, -0.6134, 0.7777, -0.1371, -0.6134, 0.7777, -0.1371, -0.6134, 0.7777, -0.1371, -0.8652, 0.4938, -0.08707, -0.8652, 0.4938, -0.08707, -0.8652, 0.4938, -0.08707, -0.8652, 0.4938, -0.08707, -0.9824, 0.1841, -0.03246, -0.9824, 0.1841, -0.03246, -0.9824, 0.1841, -0.03246, -0.9824, 0.1841, -0.03246, 0.0, -0.2164, 0.9763, 0.0, -0.2164, 0.9763, 0.0, -0.2164, 0.9763, 0.0, -0.2164, 0.9763, 1.612e-06, 0.1736, 0.9848, 1.612e-06, 0.1736, 0.9848, 1.612e-06, 0.1736, 0.9848, 1.612e-06, 0.1736, 0.9848, -2.343e-08, 0.1736, 0.9848, -2.343e-08, 0.1736, 0.9848, -2.343e-08, 0.1736, 0.9848, -2.343e-08, 0.1736, 0.9848, -1.317e-06, -0.1736, -0.9848, -1.317e-06, -0.1736, -0.9848, -1.317e-06, -0.1736, -0.9848, -1.317e-06, -0.1736, -0.9848, -3.749e-07, 0.1736, 0.9848, -3.749e-07, 0.1736, 0.9848, -3.749e-07, 0.1736, 0.9848, -3.749e-07, 0.1736, 0.9848, 5.249e-07, 0.1736, 0.9848, 5.249e-07, 0.1736, 0.9848, 5.249e-07, 0.1736, 0.9848, 5.249e-07, 0.1736, 0.9848, 1.828e-06, -0.1736, -0.9848, 1.828e-06, -0.1736, -0.9848, 1.828e-06, -0.1736, -0.9848, 1.828e-06, -0.1736, -0.9848, -1.8e-06, 0.1736, 0.9848, -1.8e-06, 0.1736, 0.9848, -1.8e-06, 0.1736, 0.9848, -1.8e-06, 0.1736, 0.9848, 6.561e-07, -0.1736, -0.9848, 6.561e-07, -0.1736, -0.9848, 6.561e-07, -0.1736, -0.9848, 6.561e-07, -0.1736, -0.9848, 0.0, 0.8434, -0.5373, 0.0, 0.8434, -0.5373, 0.0, 0.8434, -0.5373, 0.0, 0.8434, -0.5373, 0.0, 0.2164, -0.9763, 0.0, 0.2164, -0.9763, 0.0, 0.2164, -0.9763, 0.0, 0.2164, -0.9763, 0.0, -0.5373, -0.8434, 0.0, -0.5373, -0.8434, 0.0, -0.5373, -0.8434, 0.0, -0.5373, -0.8434, 0.0, -0.9763, -0.2164, 0.0, -0.9763, -0.2164, 0.0, -0.9763, -0.2164, 0.0, -0.9763, -0.2164, 0.0, 0.9763, 0.2164, 0.0, 0.9763, 0.2164, 0.0, 0.9763, 0.2164, 0.0, 0.9763, 0.2164, -5.637e-06, -0.1736, -0.9848, -5.637e-06, -0.1736, -0.9848, -5.637e-06, -0.1736, -0.9848, -5.637e-06, -0.1736, -0.9848, 0.6134, -0.7777, 0.1371, 0.6134, -0.7777, 0.1371, 0.6134, -0.7777, 0.1371, 0.6134, -0.7777, 0.1371, 0.8652, -0.4938, 0.08707, 0.8652, -0.4938, 0.08707, 0.8652, -0.4938, 0.08707, 0.8652, -0.4938, 0.08707, 0.0, -0.9848, 0.1736, 0.0, -0.9848, 0.1736, 0.0, -0.9848, 0.1736, 0.0, -0.9848, 0.1736, -0.04274, -0.9839, 0.1735, -0.04274, -0.9839, 0.1735, -0.04274, -0.9839, 0.1735, -0.04274, -0.9839, 0.1735, 0.0, -0.1736, -0.9848, 0.0, -0.1736, -0.9848, 0.0, -0.1736, -0.9848, 0.0, -0.1736, -0.9848, 1.0, 1.5e-07, 0.0, 1.0, 1.5e-07, 0.0, 1.0, 1.5e-07, 0.0, 1.0, 1.5e-07, 0.0, 0.0, 0.1736, 0.9848, 0.0, 0.1736, 0.9848, 0.0, 0.1736, 0.9848, 0.0, 0.1736, 0.9848, 0.0, -0.5373, -0.8434, 0.0, -0.5373, -0.8434, 0.0, -0.5373, -0.8434, 0.0, -0.5373, -0.8434, 3.929e-06, 0.9763, 0.2164, 3.929e-06, 0.9763, 0.2164, 3.929e-06, 0.9763, 0.2164, 3.929e-06, 0.9763, 0.2164, 0.0, 0.2164, -0.9763, 0.0, 0.2164, -0.9763, 0.0, 0.2164, -0.9763, 0.0, 0.2164, -0.9763, -1.009e-06, 0.1736, 0.9848, -1.009e-06, 0.1736, 0.9848, -1.009e-06, 0.1736, 0.9848, -1.009e-06, 0.1736, 0.9848, 0.0, 0.8434, -0.5373, 0.0, 0.8434, -0.5373, 0.0, 0.8434, -0.5373, 0.0, 0.8434, -0.5373, 1.0, 0.0, 0.0, 1.0, 0.0, 0.0, 1.0, 0.0, 0.0, 1.0, 6.946e-07, 0.0, 1.0, 6.946e-07, 0.0, 1.0, 6.946e-07, 0.0, 1.0, 0.0, 0.0, 1.0, 0.0, 0.0, 1.0, 0.0, 0.0, -1.0, 2.877e-07, 0.0, -1.0, 2.877e-07, 0.0, -1.0, 2.877e-07, 0.0, -1.0, 2.877e-07, 0.0, 1.0, 0.0, 0.0, 1.0, 0.0, 0.0, 1.0, 0.0, 0.0, -4.523e-06, -0.9763, -0.2164, -4.523e-06, -0.9763, -0.2164, -4.523e-06, -0.9763, -0.2164, -4.523e-06, -0.9763, -0.2164, 0.0, -0.5373, -0.8434, 0.0, -0.5373, -0.8434, 0.0, -0.5373, -0.8434, 0.0, -0.5373, -0.8434, 0.0, -0.9763, -0.2164, 0.0, -0.9763, -0.2164, 0.0, -0.9763, -0.2164, 0.0, -0.9763, -0.2164, 0.0, 0.2164, -0.9763, 0.0, 0.2164, -0.9763, 0.0, 0.2164, -0.9763, 0.0, 0.2164, -0.9763, -2.629e-06, -0.8434, 0.5373, -2.629e-06, -0.8434, 0.5373, -2.629e-06, -0.8434, 0.5373, -2.629e-06, -0.8434, 0.5373, -3.943e-06, 0.5373, 0.8434, -3.943e-06, 0.5373, 0.8434, -3.943e-06, 0.5373, 0.8434, -3.943e-06, 0.5373, 0.8434, 4.6e-06, -0.2164, 0.9763, 4.6e-06, -0.2164, 0.9763, 4.6e-06, -0.2164, 0.9763, 4.6e-06, -0.2164, 0.9763, 3.943e-06, 0.5373, 0.8434, 3.943e-06, 0.5373, 0.8434, 3.943e-06, 0.5373, 0.8434, 3.943e-06, 0.5373, 0.8434, -1.0, -1.295e-07, 0.0, -1.0, -1.295e-07, 0.0, -1.0, -1.295e-07, 0.0, -1.0, 5.178e-07, 0.0, -1.0, 5.178e-07, 0.0, -1.0, 5.178e-07, 0.0, -1.0, 1.295e-07, 0.0, -1.0, 1.295e-07, 0.0, -1.0, 1.295e-07, 0.0, 1.0, -1.439e-07, 0.0, 1.0, -1.439e-07, 0.0, 1.0, -1.439e-07, 0.0, 1.0, -1.439e-07, 0.0, -1.0, 0.0, 0.0, -1.0, 0.0, 0.0, -1.0, 0.0, 0.0, -0.8884, 0.3872, -0.2467, -0.8884, 0.3872, -0.2467, -0.8884, 0.3872, -0.2467, -0.8884, 0.3872, -0.2467, -0.8884, -0.3872, 0.2467, -0.8884, -0.3872, 0.2467, -0.8884, -0.3872, 0.2467, -0.8884, -0.3872, 0.2467, -0.8884, -0.09937, 0.4482, -0.8884, -0.09937, 0.4482, -0.8884, -0.09937, 0.4482, -0.8884, -0.09937, 0.4482, -0.8884, 0.2467, 0.3872, -0.8884, 0.2467, 0.3872, -0.8884, 0.2467, 0.3872, -0.8884, 0.2467, 0.3872, 0.8884, 0.3872, -0.2467, 0.8884, 0.3872, -0.2467, 0.8884, 0.3872, -0.2467, 0.8884, 0.3872, -0.2467, -0.8884, -0.4482, -0.09937, -0.8884, -0.4482, -0.09937, -0.8884, -0.4482, -0.09937, -0.8884, -0.4482, -0.09937, 0.8884, 0.09937, -0.4482, 0.8884, 0.09937, -0.4482, 0.8884, 0.09937, -0.4482, 0.8884, 0.09937, -0.4482, -0.8884, -0.2467, -0.3872, -0.8884, -0.2467, -0.3872, -0.8884, -0.2467, -0.3872, -0.8884, -0.2467, -0.3872, 5.093e-06, 0.8434, -0.5373, 5.093e-06, 0.8434, -0.5373, 5.093e-06, 0.8434, -0.5373, 5.093e-06, 0.8434, -0.5373, -6.748e-07, -0.1736, -0.9848, -6.748e-07, -0.1736, -0.9848, -6.748e-07, -0.1736, -0.9848, -6.748e-07, -0.1736, -0.9848, 9.81e-06, -0.8434, 0.5373, 9.81e-06, -0.8434, 0.5373, 9.81e-06, -0.8434, 0.5373, 9.81e-06, -0.8434, 0.5373, 7.357e-06, 0.5373, 0.8434, 7.357e-06, 0.5373, 0.8434, 7.357e-06, 0.5373, 0.8434, 7.357e-06, 0.5373, 0.8434, 6.233e-06, -0.9763, -0.2164, 6.233e-06, -0.9763, -0.2164, 6.233e-06, -0.9763, -0.2164, 6.233e-06, -0.9763, -0.2164, -2.406e-06, -0.2164, 0.9763, -2.406e-06, -0.2164, 0.9763, -2.406e-06, -0.2164, 0.9763, -2.406e-06, -0.2164, 0.9763, -7.357e-06, 0.5373, 0.8434, -7.357e-06, 0.5373, 0.8434, -7.357e-06, 0.5373, 0.8434, -7.357e-06, 0.5373, 0.8434, -6.891e-07, 0.2164, -0.9763, -6.891e-07, 0.2164, -0.9763, -6.891e-07, 0.2164, -0.9763, -6.891e-07, 0.2164, -0.9763, 0.0, 0.8434, -0.5373, 0.0, 0.8434, -0.5373, 0.0, 0.8434, -0.5373, 0.0, 0.8434, -0.5373, 0.9996, -0.02806, 0.004947, 0.9996, -0.02806, 0.004947, 0.9996, -0.02806, 0.004947, 0.9996, -0.02806, 0.004947, -0.9996, 0.02806, -0.004947, -0.9996, 0.02806, -0.004947, -0.9996, 0.02806, -0.004947, -0.9996, 0.02806, -0.004947, -1.0, -1.5e-07, 0.0, -1.0, -1.5e-07, 0.0, -1.0, -1.5e-07, 0.0, -1.0, -1.5e-07, 0.0, 0.0, -0.9763, -0.2164, 0.0, -0.9763, -0.2164, 0.0, -0.9763, -0.2164, 0.0, -0.9763, -0.2164, 0.0, -0.8434, 0.5373, 0.0, -0.8434, 0.5373, 0.0, -0.8434, 0.5373, 0.0, -0.8434, 0.5373, 0.0, -0.2164, 0.9763, 0.0, -0.2164, 0.9763, 0.0, -0.2164, 0.9763, 0.0, -0.2164, 0.9763, 0.0, 0.5373, 0.8434, 0.0, 0.5373, 0.8434, 0.0, 0.5373, 0.8434, 0.0, 0.5373, 0.8434, 1.0, -1.121e-07, 0.0, 1.0, -1.121e-07, 0.0, 1.0, -1.121e-07, 0.0, 1.0, -1.121e-07, 0.0, 1.0, 1.494e-07, 0.0, 1.0, 1.494e-07, 0.0, 1.0, 1.494e-07, 0.0, 1.0, 1.494e-07, 0.0, 1.0, 1.494e-07, 0.0, 1.0, 1.494e-07, 0.0, 1.0, 1.494e-07, 0.0, 1.0, 1.494e-07, 0.0, 1.0, -4.482e-07, 0.0, 1.0, -4.482e-07, 0.0, 1.0, -4.482e-07, 0.0, 1.0, -4.482e-07, 0.0, -1.0, 0.0, 0.0, -1.0, 0.0, 0.0, -1.0, 0.0, 0.0, -1.0, 0.0, 0.0, -1.0, 0.0, 0.0, -1.0, 0.0, 0.0, -1.0, 0.0, 0.0, -1.0, 0.0, 0.0, 1.0, -1.494e-07, 0.0, 1.0, -1.494e-07, 0.0, 1.0, -1.494e-07, 0.0, 1.0, -1.494e-07, 0.0, 1.0, 1.494e-07, 0.0, 1.0, 1.494e-07, 0.0, 1.0, 1.494e-07, 0.0, 1.0, 1.494e-07, 0.0, 0.9824, -0.1841, 0.03247, 0.9824, -0.1841, 0.03247, 0.9824, -0.1841, 0.03247, 0.9824, -0.1841, 0.03247, 0.0, 0.5373, 0.8434, 0.0, 0.5373, 0.8434, 0.0, 0.5373, 0.8434, 0.0, 0.5373, 0.8434, 0.0, 0.9763, 0.2164, 0.0, 0.9763, 0.2164, 0.0, 0.9763, 0.2164, 0.0, 0.9763, 0.2164, 0.0, -0.2164, 0.9763, 0.0, -0.2164, 0.9763, 0.0, -0.2164, 0.9763, 0.0, -0.2164, 0.9763, -0.8808, -0.4664, 0.08223, -0.8808, -0.4664, 0.08223, -0.8808, -0.4664, 0.08223, -0.8808, -0.4664, 0.08223, -0.6423, -0.7548, 0.1331, -0.6423, -0.7548, 0.1331, -0.6423, -0.7548, 0.1331, -0.6423, -0.7548, 0.1331, -0.2545, -0.9524, 0.1679, -0.2545, -0.9524, 0.1679, -0.2545, -0.9524, 0.1679, -0.2545, -0.9524, 0.1679, 0.2137, -0.9621, 0.1696, 0.2137, -0.9621, 0.1696, 0.2137, -0.9621, 0.1696, 0.2137, -0.9621, 0.1696, -1.0, 0.0, 0.0, -1.0, 0.0, 0.0, -1.0, 0.0, 0.0, -1.0, 1.389e-06, 0.0, -1.0, 1.389e-06, 0.0, -1.0, 1.389e-06, 0.0, 0.8884, -0.2467, -0.3872, 0.8884, -0.2467, -0.3872, 0.8884, -0.2467, -0.3872, 0.8884, -0.2467, -0.3872, -1.0, 0.0, 0.0, -1.0, 0.0, 0.0, -1.0, 0.0, 0.0, -1.0, 0.0, 0.0, -1.0, 0.0, 0.0, -1.0, 0.0, 0.0, 0.0, 0.2164, -0.9763, 0.0, 0.2164, -0.9763, 0.0, 0.2164, -0.9763, 0.0, 0.2164, -0.9763, 0.0, -0.8434, 0.5373, 0.0, -0.8434, 0.5373, 0.0, -0.8434, 0.5373, 0.0, -0.8434, 0.5373, -9.858e-07, 0.9763, 0.2164, -9.858e-07, 0.9763, 0.2164, -9.858e-07, 0.9763, 0.2164, -9.858e-07, 0.9763, 0.2164, -2.464e-06, -0.5373, -0.8434, -2.464e-06, -0.5373, -0.8434, -2.464e-06, -0.5373, -0.8434, -2.464e-06, -0.5373, -0.8434, 3.286e-06, 0.9763, 0.2164, 3.286e-06, 0.9763, 0.2164, 3.286e-06, 0.9763, 0.2164, 3.286e-06, 0.9763, 0.2164, -1.262e-05, -0.8434, 0.5373, -1.262e-05, -0.8434, 0.5373, -1.262e-05, -0.8434, 0.5373, -1.262e-05, -0.8434, 0.5373, -4.6e-06, -0.2164, 0.9763, -4.6e-06, -0.2164, 0.9763, -4.6e-06, -0.2164, 0.9763, -4.6e-06, -0.2164, 0.9763, 2.629e-06, -0.8434, 0.5373, 2.629e-06, -0.8434, 0.5373, 2.629e-06, -0.8434, 0.5373, 2.629e-06, -0.8434, 0.5373, 1.0, 5.178e-07, 0.0, 1.0, 5.178e-07, 0.0, 1.0, 5.178e-07, 0.0, 1.0, 0.0, 0.0, 1.0, 0.0, 0.0, 1.0, 0.0, 0.0, -1.0, 1.072e-07, 0.0, -1.0, 1.072e-07, 0.0, -1.0, 1.072e-07, 0.0, -1.0, 1.072e-07, 0.0, 1.0, 0.0, 0.0, 1.0, 0.0, 0.0, 1.0, 0.0, 0.0, 1.0, 0.0, 0.0, 1.0, 0.0, 0.0, 1.0, 0.0, 0.0, 0.8884, -0.4482, -0.09937, 0.8884, -0.4482, -0.09937, 0.8884, -0.4482, -0.09937, 0.8884, -0.4482, -0.09937, 0.8884, 0.4482, 0.09937, 0.8884, 0.4482, 0.09937, 0.8884, 0.4482, 0.09937, 0.8884, 0.4482, 0.09937, 0.8884, -0.09937, 0.4482, 0.8884, -0.09937, 0.4482, 0.8884, -0.09937, 0.4482, 0.8884, -0.09937, 0.4482, 0.8884, -0.3872, 0.2467, 0.8884, -0.3872, 0.2467, 0.8884, -0.3872, 0.2467, 0.8884, -0.3872, 0.2467, -0.8884, 0.09937, -0.4482, -0.8884, 0.09937, -0.4482, -0.8884, 0.09937, -0.4482, -0.8884, 0.09937, -0.4482, 0.8884, 0.2467, 0.3872, 0.8884, 0.2467, 0.3872, 0.8884, 0.2467, 0.3872, 0.8884, 0.2467, 0.3872, 4.956e-06, 0.9763, 0.2164, 4.956e-06, 0.9763, 0.2164, 4.956e-06, 0.9763, 0.2164, 4.956e-06, 0.9763, 0.2164, 6.642e-07, 0.2164, -0.9763, 6.642e-07, 0.2164, -0.9763, 6.642e-07, 0.2164, -0.9763, 6.642e-07, 0.2164, -0.9763, -9.261e-06, -0.9763, -0.2164, -9.261e-06, -0.9763, -0.2164, -9.261e-06, -0.9763, -0.2164, -9.261e-06, -0.9763, -0.2164, -1.359e-05, -0.5373, -0.8434, -1.359e-05, -0.5373, -0.8434, -1.359e-05, -0.5373, -0.8434, -1.359e-05, -0.5373, -0.8434, 1.635e-06, -0.2164, 0.9763, 1.635e-06, -0.2164, 0.9763, 1.635e-06, -0.2164, 0.9763, 1.635e-06, -0.2164, 0.9763, 1.358e-05, -0.5373, -0.8434, 1.358e-05, -0.5373, -0.8434, 1.358e-05, -0.5373, -0.8434, 1.358e-05, -0.5373, -0.8434, 0.0, 0.8434, -0.5373, 0.0, 0.8434, -0.5373, 0.0, 0.8434, -0.5373, 0.0, 0.8434, -0.5373, 1.022e-06, 0.9763, 0.2164, 1.022e-06, 0.9763, 0.2164, 1.022e-06, 0.9763, 0.2164, 1.022e-06, 0.9763, 0.2164, -0.9874, -0.1561, 0.02752, -0.9874, -0.1561, 0.02752, -0.9874, -0.1561, 0.02752, -0.9874, -0.1561, 0.02752, 0.0, 0.8434, -0.5373, 0.0, 0.8434, -0.5373, 0.0, 0.8434, -0.5373, 0.0, 0.8434, -0.5373, 0.0, 0.2164, -0.9763, 0.0, 0.2164, -0.9763, 0.0, 0.2164, -0.9763, 0.0, 0.2164, -0.9763, 0.0, -0.5373, -0.8434, 0.0, -0.5373, -0.8434, 0.0, -0.5373, -0.8434, 0.0, -0.5373, -0.8434, 0.0, -0.9763, -0.2164, 0.0, -0.9763, -0.2164, 0.0, -0.9763, -0.2164, 0.0, -0.9763, -0.2164, 0.0, -0.8434, 0.5373, 0.0, -0.8434, 0.5373, 0.0, -0.8434, 0.5373, 0.0, -0.8434, 0.5373, 1.807e-06, 0.8434, -0.5373, 1.807e-06, 0.8434, -0.5373, 1.807e-06, 0.8434, -0.5373, 1.807e-06, 0.8434, -0.5373, 2.489e-06, 0.5373, 0.8434, 2.489e-06, 0.5373, 0.8434, 2.489e-06, 0.5373, 0.8434, 2.489e-06, 0.5373, 0.8434, 1.0, -3.735e-08, 0.0, 1.0, -3.735e-08, 0.0, 1.0, -3.735e-08, 0.0, 1.0, -3.735e-08, 0.0, 1.0, -1.494e-07, 0.0, 1.0, -1.494e-07, 0.0, 1.0, -1.494e-07, 0.0, 1.0, -1.494e-07, 0.0, -1.0, -2.925e-08, 0.0, -1.0, -2.925e-08, 0.0, -1.0, -2.925e-08, 0.0, -1.0, -2.925e-08, 0.0, -1.0, -2.925e-08, 0.0, -1.0, -2.925e-08, 0.0, -1.0, -2.925e-08, 0.0, -1.0, -2.925e-08, 0.0, -1.0, 2.925e-08, 0.0, -1.0, 2.925e-08, 0.0, -1.0, 2.925e-08, 0.0, -1.0, 2.925e-08, 0.0, -1.0, 2.925e-08, 0.0, -1.0, 2.925e-08, 0.0, -1.0, 2.925e-08, 0.0, -1.0, 2.925e-08, 0.0, -0.8884, 0.4482, 0.09937, -0.8884, 0.4482, 0.09937, -0.8884, 0.4482, 0.09937, -0.8884, 0.4482, 0.09937, -1.0, 0.0, 0.0, -1.0, 0.0, 0.0, -1.0, 0.0, 0.0, -1.0, 0.0, 0.0, 1.0, 6.582e-08, 0.0, 1.0, 6.582e-08, 0.0, 1.0, 6.582e-08, 0.0, 1.0, 6.582e-08, 0.0, 1.0, 6.582e-08, 0.0, 1.0, 6.582e-08, 0.0, 1.0, 6.582e-08, 0.0, 1.0, 6.582e-08, 0.0, -1.0, -1.494e-07, 0.0, -1.0, -1.494e-07, 0.0, -1.0, -1.494e-07, 0.0, -1.0, -1.494e-07, 0.0, -1.0, 0.0, 0.0, -1.0, 0.0, 0.0, -1.0, 0.0, 0.0, -1.0, 0.0, 0.0, -1.0, 0.0, 0.0, -1.0, 0.0, 0.0, -1.0, 0.0, 0.0, -1.0, 0.0, 0.0, -1.0, 0.0, 0.0, -1.0, 0.0, 0.0, -1.0, 0.0, 0.0, -1.0, 0.0, 0.0, -1.0, 1.494e-07, 0.0, -1.0, 1.494e-07, 0.0, -1.0, 1.494e-07, 0.0, -1.0, 1.494e-07, 0.0, 1.0, 0.0, 0.0, 1.0, 0.0, 0.0, 1.0, 0.0, 0.0, 1.0, 0.0, 0.0, 1.0, 0.0, 0.0, 1.0, 0.0, 0.0, 1.0, 0.0, 0.0, 1.0, 0.0, 0.0, 0.9874, 0.1561, -0.02752, 0.9874, 0.1561, -0.02752, 0.9874, 0.1561, -0.02752, 0.9874, 0.1561, -0.02752, 0.0, -0.8434, 0.5373, 0.0, -0.8434, 0.5373, 0.0, -0.8434, 0.5373, 0.0, -0.8434, 0.5373, 0.0, -0.2164, 0.9763, 0.0, -0.2164, 0.9763, 0.0, -0.2164, 0.9763, 0.0, -0.2164, 0.9763, 0.0, 0.5373, 0.8434, 0.0, 0.5373, 0.8434, 0.0, 0.5373, 0.8434, 0.0, 0.5373, 0.8434, 0.0, 0.9763, 0.2164, 0.0, 0.9763, 0.2164, 0.0, 0.9763, 0.2164, 0.0, 0.9763, 0.2164, 0.0, 0.8434, -0.5373, 0.0, 0.8434, -0.5373, 0.0, 0.8434, -0.5373, 0.0, 0.8434, -0.5373, 0.0, 0.2164, -0.9763, 0.0, 0.2164, -0.9763, 0.0, 0.2164, -0.9763, 0.0, 0.2164, -0.9763, 0.0, -0.5373, -0.8434, 0.0, -0.5373, -0.8434, 0.0, -0.5373, -0.8434, 0.0, -0.5373, -0.8434, 0.0, -0.9763, -0.2164, 0.0, -0.9763, -0.2164, 0.0, -0.9763, -0.2164, 0.0, -0.9763, -0.2164])] * 3)])

# ---- objects
ob_headphones = bpy.data.objects.new('Headphones', me_mesh)

# ---- transforms, parenting, visibility, modifiers, constraints
ob_headphones.location = (0.0, 0.0, 0.0)
ob_headphones.color = (0.8, 0.8, 0.8, 1.0)
ob_headphones.lineart.crease_threshold = 0.0

# ---- collection membership
scene.collection.objects.link(ob_headphones)

# ---- scene / render settings (as saved in the file)
scene.frame_start = 1; scene.frame_end = 250; scene.frame_set(1)
scene.render.engine = 'BLENDER_EEVEE_NEXT'
scene.render.fps = 30
scene.cycles.use_denoising = False
scene.cycles.samples = 128
scene.cycles.sampling_pattern = 'TABULATED_SOBOL'
scene.cycles.use_adaptive_sampling = False
scene.cycles.use_light_tree = False
scene.eevee.use_gtao = True
scene.eevee.gtao_distance = 10.0
scene.view_settings.view_transform = 'Filmic'
bpy.context.view_layer.update()

# ---- added for rendering (the .blend has no active camera and no usable light): camera, sun
cam_auto = bpy.data.cameras.new('AutoCamera')
cam_auto.lens = 50.0
cam_auto.sensor_width = 36.0
cam_auto.clip_end = 1000.0
ob_auto_camera = bpy.data.objects.new('AutoCamera', cam_auto)
scene.collection.objects.link(ob_auto_camera)
ob_auto_camera.location = (0.447253, -0.559645, 0.431491)
ob_auto_camera.rotation_euler = (1.09748, -7.21219e-08, 0.694738)
scene.camera = ob_auto_camera
light_auto_sun = bpy.data.lights.new('AutoSun', 'SUN')
light_auto_sun.energy = 3.0
light_auto_sun.angle = 0.0523599
ob_auto_sun = bpy.data.objects.new('AutoSun', light_auto_sun)
scene.collection.objects.link(ob_auto_sun)
ob_auto_sun.rotation_euler = (0.872665, 0.174533, 0.523599)
bpy.context.view_layer.update()
